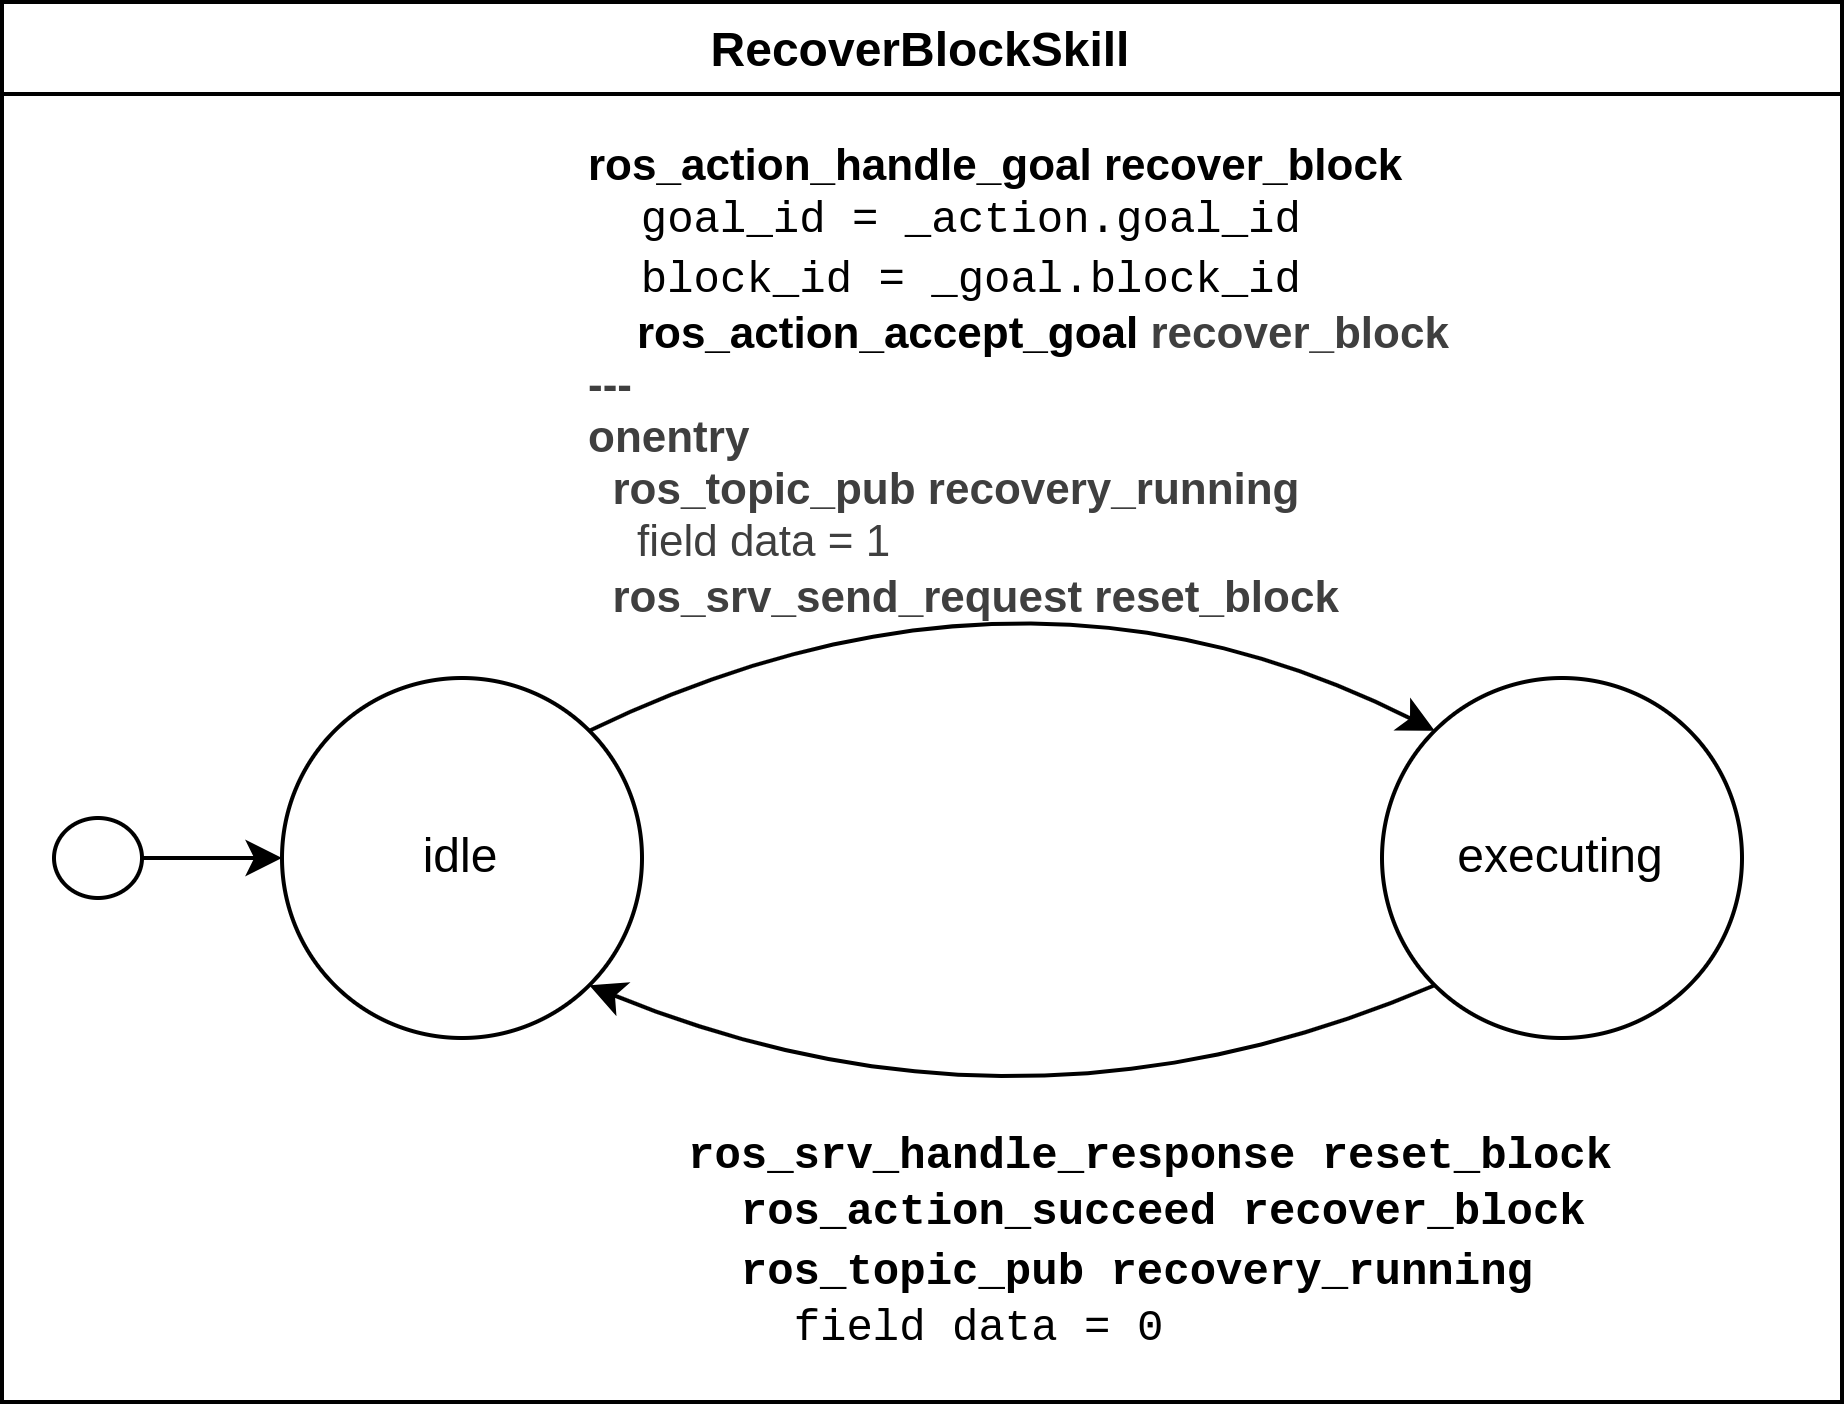

The diagram above was exported from draw.io. Its source (the exported page's mxGraphModel, read from the mxfile embedded in the PNG):
<mxGraphModel dx="1074" dy="1199" grid="1" gridSize="10" guides="1" tooltips="1" connect="1" arrows="1" fold="1" page="1" pageScale="1" pageWidth="850" pageHeight="1100" math="0" shadow="0">
  <root>
    <mxCell id="0" />
    <mxCell id="1" parent="0" />
    <mxCell id="176" value="RecoverBlockSkill" style="swimlane;" parent="1" vertex="1">
      <mxGeometry x="20" y="10" width="460" height="350" as="geometry" />
    </mxCell>
    <mxCell id="182" value="&lt;div&gt;&lt;font face=&quot;Courier New&quot;&gt;&lt;b&gt;ros_srv_handle_response reset_block&lt;/b&gt;&lt;/font&gt;&lt;/div&gt;&lt;div&gt;&lt;font face=&quot;Courier New&quot;&gt;&amp;nbsp; &lt;b&gt;ros_action_succeed recover_block&lt;/b&gt;&lt;/font&gt;&lt;/div&gt;&lt;div&gt;&lt;font face=&quot;Courier New&quot;&gt;&lt;b&gt;&amp;nbsp; ros_topic_pub recovery_running&lt;/b&gt;&lt;/font&gt;&lt;/div&gt;&lt;div&gt;&lt;font face=&quot;Courier New&quot;&gt;&lt;b&gt;&amp;nbsp; &amp;nbsp; &lt;/b&gt;field data = 0&lt;/font&gt;&lt;/div&gt;" style="text;strokeColor=none;align=left;fillColor=none;html=1;verticalAlign=middle;whiteSpace=wrap;rounded=0;fontFamily=Helvetica;fontSize=11;fontColor=default;" parent="176" vertex="1">
      <mxGeometry x="170" y="269" width="245" height="81" as="geometry" />
    </mxCell>
    <mxCell id="184" value="&lt;font style=&quot;&quot;&gt;&lt;b&gt;ros_action_handle_goal recover_block&lt;/b&gt;&lt;br&gt;&lt;font face=&quot;Courier New&quot;&gt;&amp;nbsp; goal_id = _action.goal_id&lt;br&gt;&lt;/font&gt;&lt;/font&gt;&lt;div style=&quot;&quot;&gt;&lt;/div&gt;&lt;div style=&quot;&quot;&gt;&lt;font face=&quot;Courier New&quot;&gt;&amp;nbsp; block_id = _goal.block_id&lt;/font&gt;&lt;br&gt;&lt;b&gt;&amp;nbsp; &amp;nbsp; ros_action_accept_goal&amp;nbsp;&lt;/b&gt;&lt;b style=&quot;background-color: transparent; color: rgb(63, 63, 63); scrollbar-color: rgb(226, 226, 226) rgb(251, 251, 251);&quot;&gt;recover_block&lt;/b&gt;&lt;/div&gt;&lt;div style=&quot;&quot;&gt;&lt;b style=&quot;background-color: transparent; color: rgb(63, 63, 63); scrollbar-color: rgb(226, 226, 226) rgb(251, 251, 251);&quot;&gt;---&lt;/b&gt;&lt;/div&gt;&lt;div style=&quot;&quot;&gt;&lt;b style=&quot;background-color: transparent; color: rgb(63, 63, 63); scrollbar-color: rgb(226, 226, 226) rgb(251, 251, 251);&quot;&gt;onentry&lt;/b&gt;&lt;/div&gt;&lt;div style=&quot;&quot;&gt;&lt;b style=&quot;background-color: transparent; color: rgb(63, 63, 63); scrollbar-color: rgb(226, 226, 226) rgb(251, 251, 251);&quot;&gt;&amp;nbsp; ros_topic_pub recovery_running&lt;/b&gt;&lt;/div&gt;&lt;div style=&quot;&quot;&gt;&lt;b style=&quot;background-color: transparent; color: rgb(63, 63, 63); scrollbar-color: rgb(226, 226, 226) rgb(251, 251, 251);&quot;&gt;&amp;nbsp; &amp;nbsp; &lt;/b&gt;&lt;span style=&quot;background-color: transparent; color: rgb(63, 63, 63); scrollbar-color: rgb(226, 226, 226) rgb(251, 251, 251);&quot;&gt;field data = 1&lt;/span&gt;&lt;/div&gt;&lt;div style=&quot;&quot;&gt;&lt;span style=&quot;background-color: transparent; color: rgb(63, 63, 63); scrollbar-color: rgb(226, 226, 226) rgb(251, 251, 251);&quot;&gt;&amp;nbsp; &lt;b&gt;ros_srv_send_request reset_block&lt;/b&gt;&lt;/span&gt;&lt;/div&gt;" style="text;strokeColor=none;align=left;fillColor=none;html=1;verticalAlign=middle;whiteSpace=wrap;rounded=0;fontFamily=Helvetica;fontSize=11;fontColor=default;" parent="176" vertex="1">
      <mxGeometry x="145" y="40" width="225" height="110" as="geometry" />
    </mxCell>
    <mxCell id="186" value="executing" style="ellipse;whiteSpace=wrap;html=1;" parent="176" vertex="1">
      <mxGeometry x="345" y="169" width="90" height="90" as="geometry" />
    </mxCell>
    <mxCell id="190" value="" style="ellipse;whiteSpace=wrap;html=1;shadow=0;" parent="176" vertex="1">
      <mxGeometry x="13" y="204" width="22" height="20" as="geometry" />
    </mxCell>
    <mxCell id="180" style="edgeStyle=none;html=1;exitX=0;exitY=1;exitDx=0;exitDy=0;entryX=1;entryY=1;entryDx=0;entryDy=0;fontFamily=Helvetica;fontSize=11;fontColor=default;rounded=0;curved=1;" parent="176" source="186" target="185" edge="1">
      <mxGeometry relative="1" as="geometry">
        <mxPoint x="550" y="44" as="sourcePoint" />
        <mxPoint x="311" y="146.5" as="targetPoint" />
        <Array as="points">
          <mxPoint x="255" y="290" />
        </Array>
      </mxGeometry>
    </mxCell>
    <mxCell id="183" style="edgeStyle=none;html=1;exitX=1;exitY=0;exitDx=0;exitDy=0;fontFamily=Helvetica;fontSize=11;fontColor=default;entryX=0;entryY=0;entryDx=0;entryDy=0;rounded=0;curved=1;" parent="176" source="185" target="186" edge="1">
      <mxGeometry relative="1" as="geometry">
        <mxPoint x="550" y="29" as="targetPoint" />
        <mxPoint x="263.5" y="129" as="sourcePoint" />
        <Array as="points">
          <mxPoint x="255" y="130" />
        </Array>
      </mxGeometry>
    </mxCell>
    <mxCell id="157" style="edgeStyle=none;html=1;" parent="176" edge="1">
      <mxGeometry relative="1" as="geometry">
        <mxPoint x="90" y="229" as="targetPoint" />
        <mxPoint x="90" y="229" as="sourcePoint" />
      </mxGeometry>
    </mxCell>
    <mxCell id="185" value="idle" style="ellipse;whiteSpace=wrap;html=1;" parent="176" vertex="1">
      <mxGeometry x="70" y="169" width="90" height="90" as="geometry" />
    </mxCell>
    <mxCell id="189" style="edgeStyle=none;html=1;exitX=1;exitY=0.5;exitDx=0;exitDy=0;entryX=0;entryY=0.5;entryDx=0;entryDy=0;" parent="176" source="190" target="185" edge="1">
      <mxGeometry relative="1" as="geometry">
        <mxPoint x="70" y="179" as="targetPoint" />
        <mxPoint x="-59.999999999998295" y="217" as="sourcePoint" />
      </mxGeometry>
    </mxCell>
  </root>
</mxGraphModel>